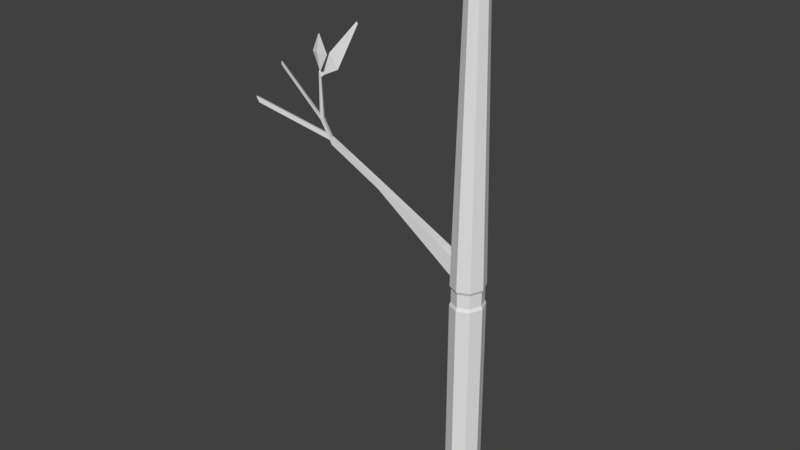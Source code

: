 # Source: Bambu09.blend  (saved by Blender 2.79.0; exported with 4.5.12 LTS)
import bpy
from mathutils import Matrix  # noqa: F401  (used for matrix-valued properties, if any)

bpy.ops.wm.read_factory_settings(use_empty=True)
scene = bpy.context.scene
scene.name = 'Scene'

# ---- collections
col_collection_1 = bpy.data.collections.new('Collection 1'); scene.collection.children.link(col_collection_1)

# ---- materials (node trees are filled in below, after node groups)
mat_material = bpy.data.materials.new('Material')
mat_material.alpha_threshold = 0.0
mat_material.use_transparent_shadow = False
mat_material.roughness = 0.5
mat_material.line_color = (0.0, 0.0, 0.0, 1.0)

# ---- material node trees

# ---- world
world_world = bpy.data.worlds.new('World'); scene.world = world_world
world_world.color = (0.05088, 0.05088, 0.05088)
world_world.use_sun_shadow = False
world_world.sun_shadow_jitter_overblur = 0.0
world_world.cycles.sampling_method = 'MANUAL'

# ---- meshes
me_cube = bpy.data.meshes.new('Cube')
me_cube.from_pydata([(0.03183, 0.04173, 0.9549), (0.03183, -0.04173, 0.9549), (-0.04478, -0.04173, 0.9549), (-0.04478, 0.04173, 0.9549), (0.03183, 0.04173, 1.004), (0.03183, -0.04173, 1.004), (-0.04478, -0.04173, 1.004), (-0.04478, 0.04173, 1.004), (0.03521, 0.04541, 0.9437), (0.03521, -0.04541, 0.9437), (-0.04816, 0.04541, 0.9437), (-0.04816, -0.04541, 0.9437), (0.03521, 0.04541, 1.015), (0.03521, -0.04541, 1.015), (-0.04816, 0.04541, 1.015), (-0.04816, -0.04541, 1.015), (0.0361, 0.04638, 0.008501), (0.0361, -0.04638, 0.008501), (-0.04905, 0.04638, 0.008501), (-0.04905, -0.04638, 0.008501), (0.01857, 0.02729, 2.154), (0.01857, -0.02729, 2.154), (-0.03153, 0.02729, 2.154), (-0.03153, -0.02729, 2.154), (-0.006476, 0.05961, 0.9549), (-0.006476, -0.05961, 0.9549), (-0.006476, 0.05961, 1.004), (-0.006476, -0.05961, 1.004), (-0.006476, 0.06486, 0.9437), (-0.006476, -0.06486, 0.9437), (-0.006476, 0.06486, 1.015), (-0.006476, -0.06486, 1.015), (-0.006476, 0.06626, 0.008501), (-0.006476, -0.06626, 0.008501), (-0.006476, 0.03898, 2.154), (-0.006476, -0.03898, 2.154), (0.04824, -2.939e-08, 0.9549), (-0.0612, -6.873e-09, 0.9549), (0.04824, -5.19e-08, 1.004), (-0.0612, -6.873e-09, 1.004), (0.05307, -3.302e-08, 0.9437), (-0.06602, -5.065e-09, 0.9437), (0.05307, -5.631e-08, 1.015), (-0.06602, -5.065e-09, 1.015), (0.05434, -3.099e-08, 0.008501), (-0.06729, -6.949e-09, 0.008501), (0.02931, -4.466e-08, 2.154), (-0.04226, -1.671e-08, 2.154), (-0.006476, -3.069e-08, 2.154), (-0.006476, -1.496e-08, 0.008501), (-0.04759, -0.04479, 1.054), (-0.04759, 0.04479, 1.054), (0.03464, 0.04479, 1.054), (0.03464, -0.04479, 1.054), (-0.006476, -0.06398, 1.054), (-0.006476, 0.06398, 1.054), (0.05226, -5.591e-08, 1.054), (-0.06521, -5.462e-09, 1.054), (-0.04658, -0.04369, 1.123), (0.03363, -0.04369, 1.123), (-0.006476, -0.06241, 1.123), (-0.006476, 0.06241, 1.123), (0.05081, -5.521e-08, 1.123), (-0.06377, -6.169e-09, 1.123), (-0.04658, 0.04369, 1.123), (0.03363, 0.04369, 1.123), (-0.3477, -0.04687, 1.27), (-0.3566, -0.02417, 1.27), (-0.3472, -0.04631, 1.292), (-0.3559, -0.02417, 1.292), (-0.5509, -0.04594, 1.371), (-0.5609, -0.02996, 1.371), (-0.5503, -0.04555, 1.396), (-0.5601, -0.02996, 1.396), (-0.5595, -0.04594, 1.386), (-0.5677, -0.02996, 1.38), (-0.5732, -0.04555, 1.406), (-0.5812, -0.02996, 1.401), (-0.8605, -0.07533, 1.455), (-0.8687, -0.05934, 1.449), (-0.8741, -0.07494, 1.475), (-0.8822, -0.05934, 1.469), (-0.5761, -0.04555, 1.438), (-0.5859, -0.02996, 1.438), (-0.599, -0.04555, 1.448), (-0.607, -0.02996, 1.443), (-0.5839, -0.04555, 1.455), (-0.5937, -0.02996, 1.455), (-0.6015, -0.04555, 1.464), (-0.6095, -0.02996, 1.459), (-0.5938, -0.04284, 1.611), (-0.6002, -0.03267, 1.611), (-0.6026, -0.04284, 1.614), (-0.6078, -0.03267, 1.61), (-0.773, -0.04386, 1.601), (-0.7793, -0.03164, 1.596), (-0.775, -0.04386, 1.613), (-0.7813, -0.03164, 1.609), (-0.5972, -0.04043, 1.617), (-0.6006, -0.03508, 1.617), (-0.6019, -0.04043, 1.618), (-0.6046, -0.03508, 1.616), (-0.5664, -0.0397, 1.678), (-0.5967, -0.03296, 1.678), (-0.6083, -0.04308, 1.679), (-0.633, -0.0358, 1.678), (-0.5968, -0.0397, 1.741), (-0.6005, -0.0358, 1.741), (-0.602, -0.0397, 1.742), (-0.605, -0.0358, 1.741), (-0.608, -0.03243, 1.597), (-0.5996, -0.03243, 1.598), (-0.5929, -0.04307, 1.598), (-0.6025, -0.04307, 1.601), (-0.5831, -0.03887, 1.615), (-0.5868, -0.03663, 1.615), (-0.5864, -0.03658, 1.607), (-0.5826, -0.03892, 1.607), (-0.5487, -0.03011, 1.664), (-0.5669, -0.02801, 1.682), (-0.5491, -0.02205, 1.655), (-0.5294, -0.03015, 1.633), (-0.4756, 0.004079, 1.796), (-0.476, 0.006176, 1.796), (-0.4714, 0.006224, 1.788), (-0.471, 0.00403, 1.788), (-0.07507, -0.0008181, 1.061), (-0.07365, -0.0008181, 1.129), (-0.05775, -0.04486, 1.061), (-0.05676, -0.04378, 1.129)], [], [(24, 0, 8, 28), (25, 2, 11, 29), (36, 38, 5, 1), (25, 27, 6, 2), (37, 39, 7, 3), (26, 24, 3, 7), (29, 11, 19, 33), (63, 58, 23, 47), (27, 5, 13, 31), (38, 4, 12, 42), (39, 6, 15, 43), (36, 1, 9, 40), (26, 7, 14, 30), (37, 3, 10, 41), (49, 33, 19, 45), (40, 9, 17, 44), (41, 10, 18, 45), (28, 8, 16, 32), (48, 47, 23, 35), (61, 64, 22, 34), (60, 59, 21, 35), (62, 65, 20, 46), (58, 60, 35, 23), (65, 61, 34, 20), (46, 48, 35, 21), (10, 28, 32, 18), (44, 17, 33, 49), (4, 26, 30, 12), (6, 27, 31, 15), (9, 29, 33, 17), (4, 0, 24, 26), (1, 5, 27, 25), (1, 25, 29, 9), (3, 24, 28, 10), (16, 44, 49, 32), (20, 34, 48, 46), (59, 62, 46, 21), (34, 22, 47, 48), (11, 41, 45, 19), (8, 40, 44, 16), (32, 49, 45, 18), (2, 37, 41, 11), (0, 36, 40, 8), (7, 39, 43, 14), (5, 38, 42, 13), (64, 63, 47, 22), (2, 6, 39, 37), (0, 4, 38, 36), (14, 43, 57, 51), (13, 42, 56, 53), (12, 30, 55, 52), (15, 31, 54, 50), (42, 12, 52, 56), (31, 13, 53, 54), (30, 14, 51, 55), (43, 15, 50, 57), (51, 57, 63, 64), (53, 56, 62, 59), (52, 55, 61, 65), (50, 54, 60, 58), (56, 52, 65, 62), (54, 53, 59, 60), (55, 51, 64, 61), (127, 126, 67, 69), (69, 67, 71, 73), (126, 128, 66, 67), (129, 127, 69, 68), (128, 129, 68, 66), (72, 73, 83, 82), (67, 66, 70, 71), (68, 69, 73, 72), (66, 68, 72, 70), (77, 75, 79, 81), (70, 72, 76, 74), (73, 71, 75, 77), (71, 70, 74, 75), (79, 78, 80, 81), (75, 74, 78, 79), (76, 77, 81, 80), (74, 76, 80, 78), (84, 82, 86, 88), (73, 77, 85, 83), (76, 72, 82, 84), (77, 76, 84, 85), (111, 110, 93, 91), (89, 85, 95, 97), (83, 85, 89, 87), (82, 83, 87, 86), (92, 90, 98, 100), (111, 91, 115, 116), (113, 112, 90, 92), (110, 113, 92, 93), (95, 94, 96, 97), (85, 84, 94, 95), (84, 88, 96, 94), (88, 89, 97, 96), (98, 99, 103, 102), (93, 92, 100, 101), (91, 93, 101, 99), (90, 91, 99, 98), (104, 102, 106, 108), (100, 98, 102, 104), (101, 100, 104, 105), (99, 101, 105, 103), (106, 107, 109, 108), (105, 104, 108, 109), (103, 105, 109, 107), (102, 103, 107, 106), (89, 88, 113, 110), (88, 86, 112, 113), (86, 87, 111, 112), (87, 89, 110, 111), (116, 115, 119, 120), (112, 111, 116, 117), (91, 90, 114, 115), (90, 112, 117, 114), (118, 121, 125, 122), (114, 117, 121, 118), (115, 114, 118, 119), (117, 116, 120, 121), (125, 124, 123, 122), (119, 118, 122, 123), (121, 120, 124, 125), (120, 119, 123, 124), (50, 58, 129, 128), (58, 63, 127, 129), (57, 50, 128, 126), (63, 57, 126, 127)])
me_cube.materials.append(mat_material)
me_cube.use_remesh_preserve_volume = False
me_cube.use_remesh_preserve_attributes = False
me_cube.use_mirror_vertex_groups = False
me_cube.update()
arm_armature = bpy.data.armatures.new('Armature')  # bones are not reproduced

# ---- objects
ob_armature = bpy.data.objects.new('Armature', arm_armature)
ob_cube = bpy.data.objects.new('Cube', me_cube)

# ---- transforms, parenting, visibility, modifiers, constraints
ob_armature.location = (0.0, 0.0, 1.118e-08)
ob_armature.scale = (4.066, 4.066, 3.668)
ob_armature.lineart.crease_threshold = 0.0
ob_cube.parent = ob_armature
ob_cube.matrix_parent_inverse = Matrix(((1.0, 0.0, 0.0, 0.0), (0.0, 1.0, 0.0, 0.0), (0.0, 0.0, 1.109, -1.239e-08), (0.0, 0.0, 0.0, 1.0)))
ob_cube.location = (0.0, 0.0, 3.725e-09)
ob_cube.lock_rotations_4d = False
ob_cube.empty_display_type = 'ARROWS'
ob_cube.show_in_front = True
ob_cube.lineart.crease_threshold = 0.0
_vg = ob_cube.vertex_groups.new(name='TalloInf')
_vg.add([0, 1, 2, 3, 8, 9, 10, 11, 16, 17, 18, 19, 24, 25, 28, 29, 32, 33, 36, 37, 40, 41, 44, 45, 49], 1.0, 'REPLACE')
_vg = ob_cube.vertex_groups.new(name='TalloSup')
for _i, _w in zip([4, 5, 6, 7, 12, 13, 14, 15, 20, 21, 22, 23, 26, 27, 30, 31, 34, 35, 38, 39, 42, 43, 46, 47, 48, 50, 51, 52, 53, 54, 55, 56, 57, 58, 59, 60, 61, 62, 63, 64, 65, 126, 127, 128, 129], [0.6632, 0.6997, 0.6145, 0.6633, 1.0, 1.0, 1.0, 1.0, 1.0, 1.0, 1.0, 1.0, 0.6529, 0.6749, 1.0, 1.0, 1.0, 1.0, 0.6213, 0.57, 1.0, 1.0, 1.0, 1.0, 1.0, 0.9, 1.0, 1.0, 1.0, 1.0, 1.0, 1.0, 0.9344, 1.0, 1.0, 1.0, 1.0, 1.0, 0.9624, 1.0, 1.0, 0.5, 0.5, 0.475, 0.5]): _vg.add([_i], _w, 'REPLACE')
_vg = ob_cube.vertex_groups.new(name='Hoja1')
_vg.add([98, 99, 100, 101, 102, 103, 104, 105, 106, 107, 108, 109], 1.0, 'REPLACE')
_vg = ob_cube.vertex_groups.new(name='Hoja2')
for _i, _w in zip([102, 114, 115, 116, 117, 118, 119, 120, 121, 122, 123, 124, 125], [0.003927, 1.0, 1.0, 1.0, 1.0, 1.0, 1.0, 1.0, 1.0, 1.0, 1.0, 1.0, 1.0]): _vg.add([_i], _w, 'REPLACE')
_vg = ob_cube.vertex_groups.new(name='Group')
_vg = ob_cube.vertex_groups.new(name='Rama')
for _i, _w in zip([66, 67, 68, 69, 70, 71, 72, 73, 74, 75, 76, 77, 78, 79, 80, 81, 82, 83, 84, 85, 86, 87, 88, 89, 90, 91, 92, 93, 94, 95, 96, 97, 101, 110, 111, 112, 113, 126, 127, 128, 129], [1.0, 1.0, 1.0, 1.0, 1.0, 1.0, 1.0, 1.0, 1.0, 1.0, 1.0, 1.0, 1.0, 1.0, 1.0, 1.0, 1.0, 1.0, 1.0, 1.0, 1.0, 1.0, 1.0, 1.0, 1.0, 1.0, 1.0, 1.0, 1.0, 1.0, 1.0, 1.0, 0.000687, 1.0, 1.0, 1.0, 1.0, 1.0, 1.0, 1.0, 1.0]): _vg.add([_i], _w, 'REPLACE')
_m = ob_cube.modifiers.new('Armature', 'ARMATURE')
_m.object = ob_armature

# ---- collection membership
col_collection_1.objects.link(ob_armature)
col_collection_1.objects.link(ob_cube)

# ---- scene / render settings (as saved in the file)
scene.frame_start = 0; scene.frame_end = 80; scene.frame_set(25)
scene.render.engine = 'BLENDER_EEVEE_NEXT'
scene.render.resolution_percentage = 50
scene.render.dither_intensity = 0.0
scene.cycles.use_denoising = False
scene.cycles.samples = 128
scene.cycles.sampling_pattern = 'TABULATED_SOBOL'
scene.cycles.use_adaptive_sampling = False
scene.cycles.use_light_tree = False
scene.cycles.blur_glossy = 0.0
scene.cycles.sample_clamp_indirect = 0.0
scene.view_settings.view_transform = 'Standard'
bpy.context.view_layer.update()

# ---- added for rendering (the .blend has no active camera and no usable light): camera, sun
cam_auto = bpy.data.cameras.new('AutoCamera')
cam_auto.lens = 50.0
cam_auto.sensor_width = 36.0
cam_auto.clip_end = 1000.0
ob_auto_camera = bpy.data.objects.new('AutoCamera', cam_auto)
scene.collection.objects.link(ob_auto_camera)
ob_auto_camera.location = (7.36939, -10.2749, 11.4744)
ob_auto_camera.rotation_euler = (1.09748, -7.21219e-08, 0.694738)
scene.camera = ob_auto_camera
light_auto_sun = bpy.data.lights.new('AutoSun', 'SUN')
light_auto_sun.energy = 3.0
light_auto_sun.angle = 0.0523599
ob_auto_sun = bpy.data.objects.new('AutoSun', light_auto_sun)
scene.collection.objects.link(ob_auto_sun)
ob_auto_sun.rotation_euler = (0.872665, 0.174533, 0.523599)
bpy.context.view_layer.update()
